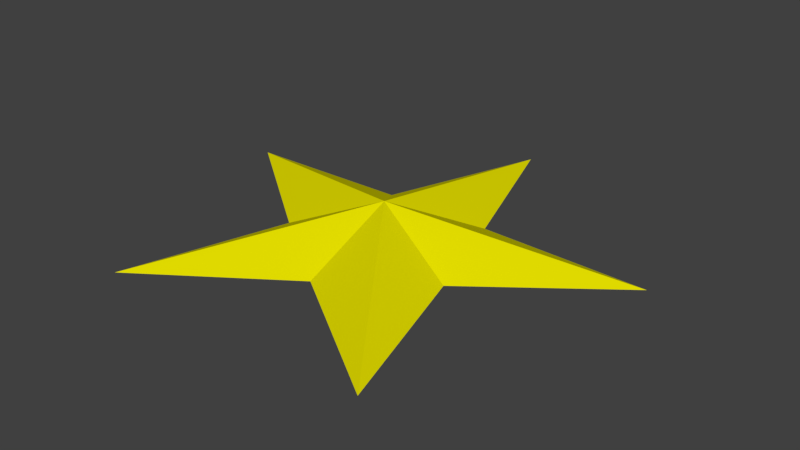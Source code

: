 # Source: star.blend  (saved by Blender 2.79.0; exported with 4.5.12 LTS)
import bpy
from mathutils import Matrix  # noqa: F401  (used for matrix-valued properties, if any)

bpy.ops.wm.read_factory_settings(use_empty=True)
scene = bpy.context.scene
scene.name = 'Scene'

# ---- collections
col_collection_1 = bpy.data.collections.new('Collection 1'); scene.collection.children.link(col_collection_1)

# ---- materials (node trees are filled in below, after node groups)
mat_material_001 = bpy.data.materials.new('Material.001')
mat_material_001.alpha_threshold = 0.0
mat_material_001.use_transparent_shadow = False
mat_material_001.diffuse_color = (0.8, 0.7511, 0.0, 1.0)
mat_material_001.roughness = 0.5

# ---- material node trees

# ---- world
world_world = bpy.data.worlds.new('World'); scene.world = world_world
world_world.color = (0.05088, 0.05088, 0.05088)
world_world.use_sun_shadow = False
world_world.sun_shadow_jitter_overblur = 0.0
world_world.cycles.sampling_method = 'MANUAL'

# ---- meshes
me_cylinder = bpy.data.meshes.new('Cylinder')
me_cylinder.from_pydata([(0.1242, -0.09426, -0.06729), (0.1242, 0.9057, -0.06729), (-0.1129, 0.2321, -0.06729), (-0.8268, 0.2148, -0.06729), (-0.2594, -0.2189, -0.06729), (-0.4636, -0.9033, -0.06729), (0.1242, -0.4976, -0.06729), (0.712, -0.9033, -0.06729), (0.5079, -0.2189, -0.06729), (1.075, 0.2148, -0.06729), (0.3613, 0.2321, -0.06729), (0.1242, -0.09426, -0.06729), (0.1242, 0.9057, -0.06729), (-0.8268, 0.2148, -0.06729), (-0.4636, -0.9033, -0.06729), (0.712, -0.9033, -0.06729), (1.075, 0.2148, -0.06729), (0.1242, -0.09426, -0.06729), (-0.1129, 0.2321, -0.06729), (0.1242, -0.4976, -0.06729), (0.5079, -0.2189, -0.06729), (0.3613, 0.2321, -0.06729), (0.1242, -0.09426, -0.06729), (0.1242, 0.9057, -0.06729), (-0.8268, 0.2148, -0.06729), (-0.4636, -0.9033, -0.06729), (0.712, -0.9033, -0.06729), (1.075, 0.2148, -0.06729), (0.1242, -0.09086, 0.09911), (0.1242, -0.09426, -0.109), (0.1242, -0.09426, -0.109), (0.1242, -0.09426, -0.175)], [(22, 28), (17, 30), (22, 31), (0, 29)], [(0, 1, 2), (0, 2, 3), (0, 3, 4), (0, 4, 5), (0, 5, 6), (0, 6, 7), (0, 7, 8), (0, 8, 9), (0, 9, 10), (0, 10, 1), (7, 0, 11, 15), (5, 0, 11, 14), (3, 0, 11, 13), (0, 1, 12, 11), (9, 0, 11, 16), (13, 11, 22, 24), (10, 0, 17, 21), (2, 0, 17, 18), (14, 11, 22, 25), (15, 11, 22, 26), (11, 12, 23, 22), (6, 0, 17, 19), (16, 11, 22, 27), (8, 0, 17, 20), (18, 24, 31), (19, 25, 31), (27, 20, 31), (25, 4, 31), (20, 26, 31), (26, 19, 31), (21, 27, 31), (18, 23, 31), (31, 4, 24), (23, 21, 31), (27, 21, 23, 18, 24, 4, 25, 19, 26, 20), (20, 26, 28), (27, 20, 28), (21, 27, 28), (23, 21, 28), (18, 23, 28), (24, 18, 28), (4, 24, 28), (25, 4, 28), (19, 25, 28), (19, 28, 26)])
me_cylinder.materials.append(mat_material_001)
me_cylinder.use_remesh_preserve_volume = False
me_cylinder.use_remesh_preserve_attributes = False
me_cylinder.use_mirror_vertex_groups = False
me_cylinder.update()

# ---- objects
ob_cylinder = bpy.data.objects.new('Cylinder', me_cylinder)

# ---- transforms, parenting, visibility, modifiers, constraints
ob_cylinder.location = (0.0, 0.0, 0.0)
ob_cylinder.scale = (0.5, 0.5, 0.5)
ob_cylinder.lineart.crease_threshold = 0.0

# ---- collection membership
col_collection_1.objects.link(ob_cylinder)

# ---- scene / render settings (as saved in the file)
scene.frame_start = 1; scene.frame_end = 250; scene.frame_set(1)
scene.render.engine = 'BLENDER_EEVEE_NEXT'
scene.render.resolution_percentage = 50
scene.render.dither_intensity = 0.0
scene.cycles.use_denoising = False
scene.cycles.samples = 128
scene.cycles.sampling_pattern = 'TABULATED_SOBOL'
scene.cycles.use_adaptive_sampling = False
scene.cycles.use_light_tree = False
scene.cycles.blur_glossy = 0.0
scene.cycles.sample_clamp_indirect = 0.0
scene.view_settings.view_transform = 'Standard'
bpy.context.view_layer.update()

# ---- added for rendering (the .blend has no active camera and no usable light): camera, sun
cam_auto = bpy.data.cameras.new('AutoCamera')
cam_auto.lens = 50.0
cam_auto.sensor_width = 36.0
cam_auto.clip_end = 1000.0
ob_auto_camera = bpy.data.objects.new('AutoCamera', cam_auto)
scene.collection.objects.link(ob_auto_camera)
ob_auto_camera.location = (1.28306, -1.46453, 0.957797)
ob_auto_camera.rotation_euler = (1.09748, -7.21219e-08, 0.694738)
scene.camera = ob_auto_camera
light_auto_sun = bpy.data.lights.new('AutoSun', 'SUN')
light_auto_sun.energy = 3.0
light_auto_sun.angle = 0.0523599
ob_auto_sun = bpy.data.objects.new('AutoSun', light_auto_sun)
scene.collection.objects.link(ob_auto_sun)
ob_auto_sun.rotation_euler = (0.872665, 0.174533, 0.523599)
bpy.context.view_layer.update()
